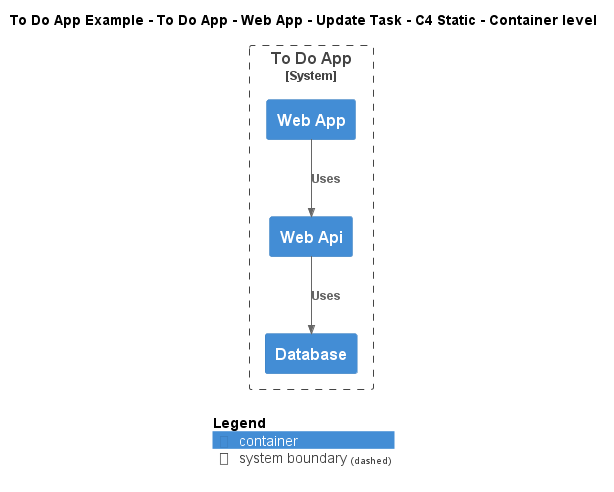

The diagram above was rendered by PlantUML. Its source (embedded in the PNG):
@startuml
!include ..\..\..\..\..\..\..\.c4s\C4_Container.puml

AddElementTag("c4interflow:lifecycle:new", $bgColor=green, $fontColor=#ffffff, $borderColor=green, $shadowing="False")
AddElementTag("c4interflow:lifecycle:changed", $bgColor=orange, $fontColor=#ffffff, $borderColor=orange, $shadowing="False")
AddElementTag("c4interflow:lifecycle:removed", $bgColor=red, $fontColor=#ffffff, $borderColor=red, $shadowing="False")

AddRelTag("c4interflow:lifecycle:new", $textColor=green, $lineColor=green)
AddRelTag("c4interflow:lifecycle:changed", $textColor=orange, $lineColor=orange)
AddRelTag("c4interflow:lifecycle:removed", $textColor=red, $lineColor=red)

SHOW_PERSON_PORTRAIT()
LAYOUT_TOP_DOWN()

skinparam linetype polyline

title To Do App Example - To Do App - Web App - Update Task - C4 Static - Container level


System_Boundary(ToDoAppExample.SoftwareSystems.ToDoApp, "To Do App") {
    Container(ToDoAppExample.SoftwareSystems.ToDoApp.Containers.WebApp, "Web App", "", "")
    Container(ToDoAppExample.SoftwareSystems.ToDoApp.Containers.WebApi, "Web Api", "", "")
    Container(ToDoAppExample.SoftwareSystems.ToDoApp.Containers.Database, "Database", "", "")
}

Rel(ToDoAppExample.SoftwareSystems.ToDoApp.Containers.WebApp, ToDoAppExample.SoftwareSystems.ToDoApp.Containers.WebApi, "Uses")
Rel(ToDoAppExample.SoftwareSystems.ToDoApp.Containers.WebApi, ToDoAppExample.SoftwareSystems.ToDoApp.Containers.Database, "Uses")


SHOW_LEGEND()
@enduml